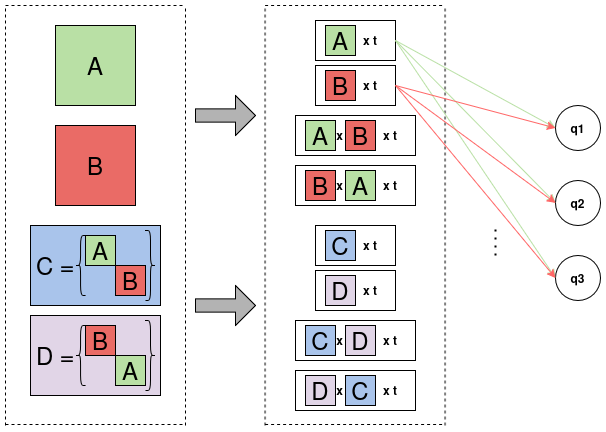

The diagram above was exported from draw.io. Its source (the exported page's mxGraphModel, read from the mxfile embedded in the PNG):
<mxGraphModel dx="1178" dy="523" grid="1" gridSize="10" guides="1" tooltips="1" connect="1" arrows="1" fold="1" page="1" pageScale="1" pageWidth="850" pageHeight="1100" math="0" shadow="0">
  <root>
    <mxCell id="0" />
    <mxCell id="1" parent="0" />
    <mxCell id="sPL84p8xrkgnzIj6GyMr-1" value="&lt;font style=&quot;font-size: 24px;&quot;&gt;B&lt;/font&gt;" style="whiteSpace=wrap;html=1;aspect=fixed;fillColor=#EA6B66;" vertex="1" parent="1">
      <mxGeometry x="180" y="250" width="80" height="80" as="geometry" />
    </mxCell>
    <mxCell id="sPL84p8xrkgnzIj6GyMr-2" value="&lt;font style=&quot;font-size: 24px;&quot;&gt;A&lt;/font&gt;" style="whiteSpace=wrap;html=1;aspect=fixed;fillColor=#B9E0A5;" vertex="1" parent="1">
      <mxGeometry x="180" y="150" width="80" height="80" as="geometry" />
    </mxCell>
    <mxCell id="sPL84p8xrkgnzIj6GyMr-4" value="&lt;font style=&quot;font-size: 24px;&quot;&gt;C =&amp;nbsp;&lt;/font&gt;&amp;nbsp; &amp;nbsp; &amp;nbsp; &amp;nbsp; &amp;nbsp; &amp;nbsp; &amp;nbsp; &amp;nbsp; &amp;nbsp; &amp;nbsp; &amp;nbsp;&amp;nbsp;" style="rounded=0;whiteSpace=wrap;html=1;fillColor=#A9C4EB;" vertex="1" parent="1">
      <mxGeometry x="155" y="350" width="130" height="80" as="geometry" />
    </mxCell>
    <mxCell id="sPL84p8xrkgnzIj6GyMr-5" value="&lt;font style=&quot;font-size: 24px;&quot;&gt;A&lt;/font&gt;" style="whiteSpace=wrap;html=1;aspect=fixed;fillColor=#B9E0A5;" vertex="1" parent="1">
      <mxGeometry x="210" y="360" width="30" height="30" as="geometry" />
    </mxCell>
    <mxCell id="sPL84p8xrkgnzIj6GyMr-6" value="&lt;font style=&quot;font-size: 24px;&quot;&gt;B&lt;/font&gt;" style="whiteSpace=wrap;html=1;aspect=fixed;fillColor=#EA6B66;" vertex="1" parent="1">
      <mxGeometry x="240" y="390" width="30" height="30" as="geometry" />
    </mxCell>
    <mxCell id="sPL84p8xrkgnzIj6GyMr-7" value="" style="shape=curlyBracket;whiteSpace=wrap;html=1;rounded=1;labelPosition=left;verticalLabelPosition=middle;align=right;verticalAlign=middle;" vertex="1" parent="1">
      <mxGeometry x="200" y="360" width="10" height="60" as="geometry" />
    </mxCell>
    <mxCell id="sPL84p8xrkgnzIj6GyMr-8" value="" style="shape=curlyBracket;whiteSpace=wrap;html=1;rounded=1;flipH=1;labelPosition=right;verticalLabelPosition=middle;align=left;verticalAlign=middle;" vertex="1" parent="1">
      <mxGeometry x="270" y="355" width="10" height="70" as="geometry" />
    </mxCell>
    <mxCell id="sPL84p8xrkgnzIj6GyMr-9" value="&lt;font style=&quot;font-size: 24px;&quot;&gt;D =&amp;nbsp;&lt;/font&gt;&amp;nbsp; &amp;nbsp; &amp;nbsp; &amp;nbsp; &amp;nbsp; &amp;nbsp; &amp;nbsp; &amp;nbsp; &amp;nbsp; &amp;nbsp; &amp;nbsp;&amp;nbsp;" style="rounded=0;whiteSpace=wrap;html=1;fillColor=#E1D5E7;" vertex="1" parent="1">
      <mxGeometry x="155" y="440" width="130" height="80" as="geometry" />
    </mxCell>
    <mxCell id="sPL84p8xrkgnzIj6GyMr-10" value="&lt;font style=&quot;font-size: 24px;&quot;&gt;A&lt;/font&gt;" style="whiteSpace=wrap;html=1;aspect=fixed;fillColor=#B9E0A5;" vertex="1" parent="1">
      <mxGeometry x="240" y="480" width="30" height="30" as="geometry" />
    </mxCell>
    <mxCell id="sPL84p8xrkgnzIj6GyMr-11" value="&lt;font style=&quot;font-size: 24px;&quot;&gt;B&lt;/font&gt;" style="whiteSpace=wrap;html=1;aspect=fixed;fillColor=#EA6B66;" vertex="1" parent="1">
      <mxGeometry x="210" y="450" width="30" height="30" as="geometry" />
    </mxCell>
    <mxCell id="sPL84p8xrkgnzIj6GyMr-12" value="" style="shape=curlyBracket;whiteSpace=wrap;html=1;rounded=1;flipH=1;labelPosition=right;verticalLabelPosition=middle;align=left;verticalAlign=middle;" vertex="1" parent="1">
      <mxGeometry x="270" y="445" width="10" height="70" as="geometry" />
    </mxCell>
    <mxCell id="sPL84p8xrkgnzIj6GyMr-13" value="" style="shape=curlyBracket;whiteSpace=wrap;html=1;rounded=1;labelPosition=left;verticalLabelPosition=middle;align=right;verticalAlign=middle;" vertex="1" parent="1">
      <mxGeometry x="200" y="450" width="10" height="60" as="geometry" />
    </mxCell>
    <mxCell id="sPL84p8xrkgnzIj6GyMr-14" value="" style="endArrow=none;dashed=1;html=1;rounded=0;" edge="1" parent="1">
      <mxGeometry width="50" height="50" relative="1" as="geometry">
        <mxPoint x="130" y="550" as="sourcePoint" />
        <mxPoint x="130" y="130" as="targetPoint" />
      </mxGeometry>
    </mxCell>
    <mxCell id="sPL84p8xrkgnzIj6GyMr-15" value="" style="endArrow=none;dashed=1;html=1;rounded=0;" edge="1" parent="1">
      <mxGeometry width="50" height="50" relative="1" as="geometry">
        <mxPoint x="310" y="550" as="sourcePoint" />
        <mxPoint x="310" y="130" as="targetPoint" />
      </mxGeometry>
    </mxCell>
    <mxCell id="sPL84p8xrkgnzIj6GyMr-16" value="" style="endArrow=none;dashed=1;html=1;rounded=0;" edge="1" parent="1">
      <mxGeometry width="50" height="50" relative="1" as="geometry">
        <mxPoint x="130" y="130" as="sourcePoint" />
        <mxPoint x="310" y="130" as="targetPoint" />
      </mxGeometry>
    </mxCell>
    <mxCell id="sPL84p8xrkgnzIj6GyMr-17" value="" style="endArrow=none;dashed=1;html=1;rounded=0;" edge="1" parent="1">
      <mxGeometry width="50" height="50" relative="1" as="geometry">
        <mxPoint x="130" y="549" as="sourcePoint" />
        <mxPoint x="310" y="549" as="targetPoint" />
      </mxGeometry>
    </mxCell>
    <mxCell id="sPL84p8xrkgnzIj6GyMr-18" value="&amp;nbsp; &amp;nbsp; &amp;nbsp; &amp;nbsp; &lt;b&gt;&amp;nbsp;x t&lt;/b&gt;" style="rounded=0;whiteSpace=wrap;html=1;" vertex="1" parent="1">
      <mxGeometry x="440" y="145" width="80" height="40" as="geometry" />
    </mxCell>
    <mxCell id="sPL84p8xrkgnzIj6GyMr-19" value="&lt;font style=&quot;font-size: 24px;&quot;&gt;A&lt;/font&gt;" style="whiteSpace=wrap;html=1;aspect=fixed;fillColor=#B9E0A5;" vertex="1" parent="1">
      <mxGeometry x="450" y="150" width="30" height="30" as="geometry" />
    </mxCell>
    <mxCell id="sPL84p8xrkgnzIj6GyMr-20" value="&amp;nbsp; &amp;nbsp; &amp;nbsp; &amp;nbsp; &lt;b&gt;&amp;nbsp;x t&lt;/b&gt;" style="rounded=0;whiteSpace=wrap;html=1;" vertex="1" parent="1">
      <mxGeometry x="440" y="190" width="80" height="40" as="geometry" />
    </mxCell>
    <mxCell id="sPL84p8xrkgnzIj6GyMr-22" value="&lt;font style=&quot;font-size: 24px;&quot;&gt;B&lt;/font&gt;" style="whiteSpace=wrap;html=1;aspect=fixed;fillColor=#EA6B66;" vertex="1" parent="1">
      <mxGeometry x="450" y="195" width="30" height="30" as="geometry" />
    </mxCell>
    <mxCell id="sPL84p8xrkgnzIj6GyMr-23" value="&amp;nbsp; &amp;nbsp; &amp;nbsp; &amp;nbsp;&lt;b&gt;x&lt;/b&gt; &amp;nbsp; &amp;nbsp; &amp;nbsp; &amp;nbsp; &amp;nbsp;&lt;b&gt;&amp;nbsp; x t&lt;/b&gt;" style="rounded=0;whiteSpace=wrap;html=1;" vertex="1" parent="1">
      <mxGeometry x="420" y="290" width="120" height="40" as="geometry" />
    </mxCell>
    <mxCell id="sPL84p8xrkgnzIj6GyMr-24" value="&lt;font style=&quot;font-size: 24px;&quot;&gt;A&lt;/font&gt;" style="whiteSpace=wrap;html=1;aspect=fixed;fillColor=#B9E0A5;" vertex="1" parent="1">
      <mxGeometry x="470" y="295" width="30" height="30" as="geometry" />
    </mxCell>
    <mxCell id="sPL84p8xrkgnzIj6GyMr-25" value="&amp;nbsp; &amp;nbsp; &amp;nbsp; &amp;nbsp;&lt;b&gt;x&lt;/b&gt; &amp;nbsp; &amp;nbsp; &amp;nbsp; &amp;nbsp; &amp;nbsp;&lt;b&gt;&amp;nbsp; x t&lt;/b&gt;" style="rounded=0;whiteSpace=wrap;html=1;" vertex="1" parent="1">
      <mxGeometry x="420" y="240" width="120" height="40" as="geometry" />
    </mxCell>
    <mxCell id="sPL84p8xrkgnzIj6GyMr-26" value="&lt;font style=&quot;font-size: 24px;&quot;&gt;B&lt;/font&gt;" style="whiteSpace=wrap;html=1;aspect=fixed;fillColor=#EA6B66;" vertex="1" parent="1">
      <mxGeometry x="470" y="245" width="30" height="30" as="geometry" />
    </mxCell>
    <mxCell id="sPL84p8xrkgnzIj6GyMr-27" value="&lt;font style=&quot;font-size: 24px;&quot;&gt;A&lt;/font&gt;" style="whiteSpace=wrap;html=1;aspect=fixed;fillColor=#B9E0A5;" vertex="1" parent="1">
      <mxGeometry x="430" y="245" width="30" height="30" as="geometry" />
    </mxCell>
    <mxCell id="sPL84p8xrkgnzIj6GyMr-28" value="&lt;font style=&quot;font-size: 24px;&quot;&gt;B&lt;/font&gt;" style="whiteSpace=wrap;html=1;aspect=fixed;fillColor=#EA6B66;" vertex="1" parent="1">
      <mxGeometry x="430" y="295" width="30" height="30" as="geometry" />
    </mxCell>
    <mxCell id="sPL84p8xrkgnzIj6GyMr-29" value="&amp;nbsp; &amp;nbsp; &amp;nbsp; &amp;nbsp; &lt;b&gt;&amp;nbsp;x t&lt;/b&gt;" style="rounded=0;whiteSpace=wrap;html=1;" vertex="1" parent="1">
      <mxGeometry x="440" y="350" width="80" height="40" as="geometry" />
    </mxCell>
    <mxCell id="sPL84p8xrkgnzIj6GyMr-30" value="&lt;font style=&quot;font-size: 24px;&quot;&gt;C&lt;/font&gt;" style="whiteSpace=wrap;html=1;aspect=fixed;fillColor=#A9C4EB;" vertex="1" parent="1">
      <mxGeometry x="450" y="355" width="30" height="30" as="geometry" />
    </mxCell>
    <mxCell id="sPL84p8xrkgnzIj6GyMr-31" value="&amp;nbsp; &amp;nbsp; &amp;nbsp; &amp;nbsp; &lt;b&gt;&amp;nbsp;x t&lt;/b&gt;" style="rounded=0;whiteSpace=wrap;html=1;" vertex="1" parent="1">
      <mxGeometry x="440" y="395" width="80" height="40" as="geometry" />
    </mxCell>
    <mxCell id="sPL84p8xrkgnzIj6GyMr-32" value="&lt;font style=&quot;font-size: 24px;&quot;&gt;D&lt;/font&gt;" style="whiteSpace=wrap;html=1;aspect=fixed;fillColor=#E1D5E7;" vertex="1" parent="1">
      <mxGeometry x="450" y="400" width="30" height="30" as="geometry" />
    </mxCell>
    <mxCell id="sPL84p8xrkgnzIj6GyMr-33" value="&amp;nbsp; &amp;nbsp; &amp;nbsp; &amp;nbsp;&lt;b&gt;x&lt;/b&gt; &amp;nbsp; &amp;nbsp; &amp;nbsp; &amp;nbsp; &amp;nbsp;&lt;b&gt;&amp;nbsp; x t&lt;/b&gt;" style="rounded=0;whiteSpace=wrap;html=1;" vertex="1" parent="1">
      <mxGeometry x="420" y="495" width="120" height="40" as="geometry" />
    </mxCell>
    <mxCell id="sPL84p8xrkgnzIj6GyMr-34" value="&lt;font style=&quot;font-size: 24px;&quot;&gt;C&lt;/font&gt;" style="whiteSpace=wrap;html=1;aspect=fixed;fillColor=#A9C4EB;" vertex="1" parent="1">
      <mxGeometry x="470" y="500" width="30" height="30" as="geometry" />
    </mxCell>
    <mxCell id="sPL84p8xrkgnzIj6GyMr-35" value="&amp;nbsp; &amp;nbsp; &amp;nbsp; &amp;nbsp;&lt;b&gt;x&lt;/b&gt; &amp;nbsp; &amp;nbsp; &amp;nbsp; &amp;nbsp; &amp;nbsp;&lt;b&gt;&amp;nbsp; x t&lt;/b&gt;" style="rounded=0;whiteSpace=wrap;html=1;" vertex="1" parent="1">
      <mxGeometry x="420" y="445" width="120" height="40" as="geometry" />
    </mxCell>
    <mxCell id="sPL84p8xrkgnzIj6GyMr-36" value="&lt;font style=&quot;font-size: 24px;&quot;&gt;D&lt;/font&gt;" style="whiteSpace=wrap;html=1;aspect=fixed;fillColor=#E1D5E7;" vertex="1" parent="1">
      <mxGeometry x="470" y="450" width="30" height="30" as="geometry" />
    </mxCell>
    <mxCell id="sPL84p8xrkgnzIj6GyMr-37" value="&lt;font style=&quot;font-size: 24px;&quot;&gt;C&lt;/font&gt;" style="whiteSpace=wrap;html=1;aspect=fixed;fillColor=#A9C4EB;" vertex="1" parent="1">
      <mxGeometry x="430" y="450" width="30" height="30" as="geometry" />
    </mxCell>
    <mxCell id="sPL84p8xrkgnzIj6GyMr-38" value="&lt;font style=&quot;font-size: 24px;&quot;&gt;D&lt;/font&gt;" style="whiteSpace=wrap;html=1;aspect=fixed;fillColor=#E1D5E7;" vertex="1" parent="1">
      <mxGeometry x="430" y="500" width="30" height="30" as="geometry" />
    </mxCell>
    <mxCell id="sPL84p8xrkgnzIj6GyMr-39" value="" style="endArrow=none;dashed=1;html=1;rounded=0;" edge="1" parent="1">
      <mxGeometry width="50" height="50" relative="1" as="geometry">
        <mxPoint x="389.6" y="130" as="sourcePoint" />
        <mxPoint x="569.6" y="130" as="targetPoint" />
      </mxGeometry>
    </mxCell>
    <mxCell id="sPL84p8xrkgnzIj6GyMr-40" value="" style="endArrow=none;dashed=1;html=1;rounded=0;" edge="1" parent="1">
      <mxGeometry width="50" height="50" relative="1" as="geometry">
        <mxPoint x="569.6" y="550" as="sourcePoint" />
        <mxPoint x="569.6" y="130" as="targetPoint" />
      </mxGeometry>
    </mxCell>
    <mxCell id="sPL84p8xrkgnzIj6GyMr-41" value="" style="endArrow=none;dashed=1;html=1;rounded=0;" edge="1" parent="1">
      <mxGeometry width="50" height="50" relative="1" as="geometry">
        <mxPoint x="389.6" y="549" as="sourcePoint" />
        <mxPoint x="569.6" y="549" as="targetPoint" />
      </mxGeometry>
    </mxCell>
    <mxCell id="sPL84p8xrkgnzIj6GyMr-42" value="" style="endArrow=none;dashed=1;html=1;rounded=0;" edge="1" parent="1">
      <mxGeometry width="50" height="50" relative="1" as="geometry">
        <mxPoint x="389.6" y="550" as="sourcePoint" />
        <mxPoint x="389.6" y="130" as="targetPoint" />
      </mxGeometry>
    </mxCell>
    <mxCell id="sPL84p8xrkgnzIj6GyMr-43" value="&lt;div&gt;&lt;b&gt;q1&lt;/b&gt;&lt;/div&gt;" style="ellipse;whiteSpace=wrap;html=1;aspect=fixed;" vertex="1" parent="1">
      <mxGeometry x="680" y="230" width="45" height="45" as="geometry" />
    </mxCell>
    <mxCell id="sPL84p8xrkgnzIj6GyMr-44" value="&lt;b&gt;q2&lt;/b&gt;" style="ellipse;whiteSpace=wrap;html=1;aspect=fixed;" vertex="1" parent="1">
      <mxGeometry x="680" y="305" width="45" height="45" as="geometry" />
    </mxCell>
    <mxCell id="sPL84p8xrkgnzIj6GyMr-45" value="&lt;b&gt;q3&lt;/b&gt;" style="ellipse;whiteSpace=wrap;html=1;aspect=fixed;" vertex="1" parent="1">
      <mxGeometry x="680" y="380" width="45" height="45" as="geometry" />
    </mxCell>
    <mxCell id="sPL84p8xrkgnzIj6GyMr-48" value="" style="endArrow=classic;html=1;rounded=0;strokeColor=#B9E0A5;exitX=1;exitY=0.5;exitDx=0;exitDy=0;entryX=0;entryY=0.5;entryDx=0;entryDy=0;" edge="1" parent="1" source="sPL84p8xrkgnzIj6GyMr-18" target="sPL84p8xrkgnzIj6GyMr-43">
      <mxGeometry width="50" height="50" relative="1" as="geometry">
        <mxPoint x="610" y="230" as="sourcePoint" />
        <mxPoint x="660" y="180" as="targetPoint" />
      </mxGeometry>
    </mxCell>
    <mxCell id="sPL84p8xrkgnzIj6GyMr-49" value="" style="endArrow=classic;html=1;rounded=0;strokeColor=#B9E0A5;exitX=1;exitY=0.5;exitDx=0;exitDy=0;entryX=0;entryY=0.5;entryDx=0;entryDy=0;" edge="1" parent="1" source="sPL84p8xrkgnzIj6GyMr-18" target="sPL84p8xrkgnzIj6GyMr-44">
      <mxGeometry width="50" height="50" relative="1" as="geometry">
        <mxPoint x="530" y="175" as="sourcePoint" />
        <mxPoint x="690" y="268" as="targetPoint" />
      </mxGeometry>
    </mxCell>
    <mxCell id="sPL84p8xrkgnzIj6GyMr-50" value="" style="endArrow=classic;html=1;rounded=0;strokeColor=#B9E0A5;exitX=1;exitY=0.5;exitDx=0;exitDy=0;entryX=0;entryY=0.5;entryDx=0;entryDy=0;" edge="1" parent="1" source="sPL84p8xrkgnzIj6GyMr-18" target="sPL84p8xrkgnzIj6GyMr-45">
      <mxGeometry width="50" height="50" relative="1" as="geometry">
        <mxPoint x="530" y="175" as="sourcePoint" />
        <mxPoint x="690" y="343" as="targetPoint" />
      </mxGeometry>
    </mxCell>
    <mxCell id="sPL84p8xrkgnzIj6GyMr-51" value="" style="endArrow=classic;html=1;rounded=0;strokeColor=#FF6666;exitX=1;exitY=0.5;exitDx=0;exitDy=0;entryX=0;entryY=0.5;entryDx=0;entryDy=0;" edge="1" parent="1" source="sPL84p8xrkgnzIj6GyMr-20" target="sPL84p8xrkgnzIj6GyMr-43">
      <mxGeometry width="50" height="50" relative="1" as="geometry">
        <mxPoint x="530" y="211" as="sourcePoint" />
        <mxPoint x="690" y="304" as="targetPoint" />
      </mxGeometry>
    </mxCell>
    <mxCell id="sPL84p8xrkgnzIj6GyMr-52" value="" style="endArrow=classic;html=1;rounded=0;strokeColor=#FF6666;exitX=1;exitY=0.5;exitDx=0;exitDy=0;entryX=0;entryY=0.5;entryDx=0;entryDy=0;" edge="1" parent="1" source="sPL84p8xrkgnzIj6GyMr-20" target="sPL84p8xrkgnzIj6GyMr-44">
      <mxGeometry width="50" height="50" relative="1" as="geometry">
        <mxPoint x="530" y="227" as="sourcePoint" />
        <mxPoint x="690" y="275" as="targetPoint" />
      </mxGeometry>
    </mxCell>
    <mxCell id="sPL84p8xrkgnzIj6GyMr-53" value="" style="endArrow=classic;html=1;rounded=0;strokeColor=#FF6666;exitX=1;exitY=0.5;exitDx=0;exitDy=0;entryX=0;entryY=0.5;entryDx=0;entryDy=0;" edge="1" parent="1" source="sPL84p8xrkgnzIj6GyMr-20" target="sPL84p8xrkgnzIj6GyMr-45">
      <mxGeometry width="50" height="50" relative="1" as="geometry">
        <mxPoint x="530" y="220" as="sourcePoint" />
        <mxPoint x="690" y="343" as="targetPoint" />
      </mxGeometry>
    </mxCell>
    <mxCell id="sPL84p8xrkgnzIj6GyMr-54" value="" style="endArrow=none;dashed=1;html=1;dashPattern=1 3;strokeWidth=2;rounded=0;" edge="1" parent="1">
      <mxGeometry width="50" height="50" relative="1" as="geometry">
        <mxPoint x="620" y="380" as="sourcePoint" />
        <mxPoint x="620" y="350" as="targetPoint" />
      </mxGeometry>
    </mxCell>
    <mxCell id="sPL84p8xrkgnzIj6GyMr-59" value="" style="html=1;shadow=0;dashed=0;align=center;verticalAlign=middle;shape=mxgraph.arrows2.arrow;dy=0.67;dx=20;notch=0;fillColor=#B3B3B3;" vertex="1" parent="1">
      <mxGeometry x="320" y="220" width="60" height="40" as="geometry" />
    </mxCell>
    <mxCell id="sPL84p8xrkgnzIj6GyMr-60" value="" style="html=1;shadow=0;dashed=0;align=center;verticalAlign=middle;shape=mxgraph.arrows2.arrow;dy=0.67;dx=20;notch=0;fillColor=#B3B3B3;" vertex="1" parent="1">
      <mxGeometry x="320" y="410" width="60" height="40" as="geometry" />
    </mxCell>
  </root>
</mxGraphModel>